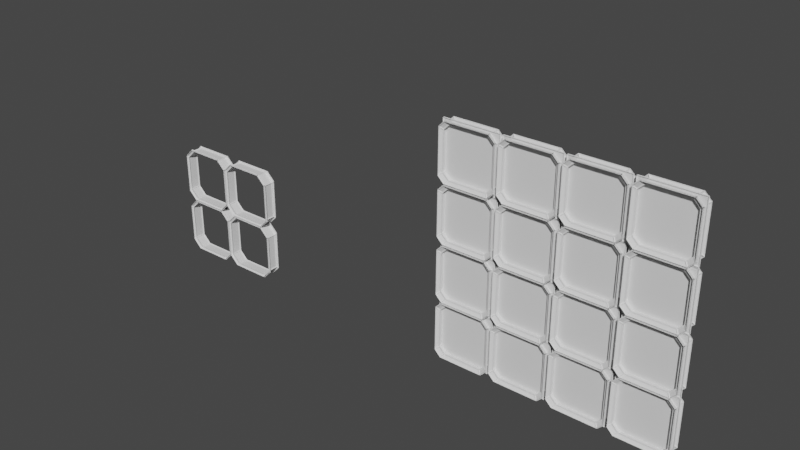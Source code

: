 # Source: hard_surfase_wall_modules.blend  (saved by Blender 2.90.8; exported with 4.5.12 LTS)
import bpy
from mathutils import Matrix  # noqa: F401  (used for matrix-valued properties, if any)

bpy.ops.wm.read_factory_settings(use_empty=True)
scene = bpy.context.scene
scene.name = 'Scene'

# ---- collections
col_collection = bpy.data.collections.new('Collection'); scene.collection.children.link(col_collection)

# ---- world
world_world = bpy.data.worlds.new('World'); scene.world = world_world
world_world.use_nodes = True; world_world.node_tree.nodes.clear()
_N = world_world.node_tree.nodes; _L = world_world.node_tree.links
n0 = _N.new('ShaderNodeOutputWorld'); n0.name = 'World Output'; n0.location = (300, 300)
n1 = _N.new('ShaderNodeBackground'); n1.name = 'Background'; n1.location = (10, 300)
n1.inputs[0].default_value = (0.05088, 0.05088, 0.05088, 1.0)
_L.new(n1.outputs[0], n0.inputs[0])
n0.is_active_output = True
world_world.color = (0.05088, 0.05088, 0.05088)
world_world.use_sun_shadow = False
world_world.sun_shadow_jitter_overblur = 0.0

# ---- meshes
me_plane = bpy.data.meshes.new('Plane')
me_plane.from_pydata([(-1.0, -1.0, 0.0), (1.0, -1.0, 0.0), (-1.0, 1.0, 0.0), (1.0, 1.0, 0.0)], [], [(0, 1, 3, 2)])
_uv = me_plane.uv_layers.new(name='UVMap')
_uv.uv.foreach_set('vector', [0.0, 0.0, 1.0, 0.0, 1.0, 1.0, 0.0, 1.0])
me_plane.use_remesh_fix_poles = True
me_plane.use_remesh_preserve_attributes = False
me_plane.use_mirror_vertex_groups = False
me_plane.update()
me_plane_002 = bpy.data.meshes.new('Plane.002')
me_plane_002.from_pydata([(-1.0, -1.0, 0.0), (1.0, -1.0, 0.0), (-1.0, 1.0, 0.0), (1.0, 1.0, 0.0)], [], [(0, 1, 3, 2)])
_uv = me_plane_002.uv_layers.new(name='UVMap')
_uv.uv.foreach_set('vector', [0.0, 0.0, 1.0, 0.0, 1.0, 1.0, 0.0, 1.0])
me_plane_002.use_remesh_fix_poles = True
me_plane_002.use_remesh_preserve_attributes = False
me_plane_002.use_mirror_vertex_groups = False
me_plane_002.update()

# ---- objects
ob_plane = bpy.data.objects.new('Plane', me_plane)
ob_plane_001 = bpy.data.objects.new('Plane.001', me_plane_002)

# ---- transforms, parenting, visibility, modifiers, constraints
ob_plane.location = (0.0, 0.0, 0.0)
ob_plane.rotation_euler = (1.571, -0.0, 0.0)
ob_plane.scale = (8.0, 8.0, 8.0)
ob_plane.lineart.crease_threshold = 0.0
_m = ob_plane.modifiers.new('Wireframe', 'WIREFRAME')
_m.thickness = 0.451
_m.use_replace = False
_m = ob_plane.modifiers.new('Bevel', 'BEVEL')
_m.width = 0.18
_m.width_pct = 0.18
_m.limit_method = 'NONE'
_m = ob_plane.modifiers.new('Wireframe.001', 'WIREFRAME')
_m.thickness = 0.055
_m.use_replace = False
_m = ob_plane.modifiers.new('Wireframe.002', 'WIREFRAME')
_m.thickness = 0.008
_m.use_replace = False
_m = ob_plane.modifiers.new('Array', 'ARRAY')
_m.count = 4
_m.constant_offset_displace = (0.0, 0.0, 0.0)
_m.relative_offset_displace = (1.03, 0.0, 0.0)
_m = ob_plane.modifiers.new('Array.001', 'ARRAY')
_m.count = 4
_m.constant_offset_displace = (0.0, 0.0, 0.0)
_m.relative_offset_displace = (0.0, 1.0, 0.0)
ob_plane_001.location = (-92.39, 0.0, 0.0)
ob_plane_001.rotation_euler = (1.571, -0.0, 0.0)
ob_plane_001.scale = (8.0, 8.0, 8.0)
ob_plane_001.lineart.crease_threshold = 0.0
_m = ob_plane_001.modifiers.new('Wireframe', 'WIREFRAME')
_m.thickness = 0.451
_m = ob_plane_001.modifiers.new('Bevel', 'BEVEL')
_m.width = 0.25
_m.width_pct = 0.25
_m.limit_method = 'NONE'
_m = ob_plane_001.modifiers.new('Wireframe.001', 'WIREFRAME')
_m.thickness = 0.055
_m.use_replace = False
_m = ob_plane_001.modifiers.new('Wireframe.002', 'WIREFRAME')
_m.thickness = 0.008
_m.use_replace = False
_m = ob_plane_001.modifiers.new('Array', 'ARRAY')
_m.constant_offset_displace = (0.0, 0.0, 0.0)
_m = ob_plane_001.modifiers.new('Array.001', 'ARRAY')
_m.constant_offset_displace = (0.0, 0.0, 0.0)
_m.relative_offset_displace = (0.0, 1.0, 0.0)

# ---- collection membership
col_collection.objects.link(ob_plane)
col_collection.objects.link(ob_plane_001)

# ---- scene / render settings (as saved in the file)
scene.frame_start = 1; scene.frame_end = 250; scene.frame_set(135)
scene.render.engine = 'BLENDER_EEVEE_NEXT'
scene.render.use_motion_blur = True
scene.cycles.use_denoising = False
scene.cycles.samples = 128
scene.cycles.sampling_pattern = 'TABULATED_SOBOL'
scene.cycles.use_adaptive_sampling = False
scene.cycles.use_light_tree = False
scene.eevee.use_gtao = True
scene.eevee.use_raytracing = True
scene.view_settings.view_transform = 'Filmic'
bpy.context.view_layer.update()

# ---- added for rendering (the .blend has no active camera and no usable light): camera, sun
cam_auto = bpy.data.cameras.new('AutoCamera')
cam_auto.lens = 50.0
cam_auto.sensor_width = 36.0
cam_auto.clip_end = 2787.37
ob_auto_camera = bpy.data.objects.new('AutoCamera', cam_auto)
scene.collection.objects.link(ob_auto_camera)
ob_auto_camera.location = (137.73, -190.591, 151.429)
ob_auto_camera.rotation_euler = (1.09748, -7.21219e-08, 0.694738)
scene.camera = ob_auto_camera
light_auto_sun = bpy.data.lights.new('AutoSun', 'SUN')
light_auto_sun.energy = 3.0
light_auto_sun.angle = 0.0523599
ob_auto_sun = bpy.data.objects.new('AutoSun', light_auto_sun)
scene.collection.objects.link(ob_auto_sun)
ob_auto_sun.rotation_euler = (0.872665, 0.174533, 0.523599)
bpy.context.view_layer.update()

